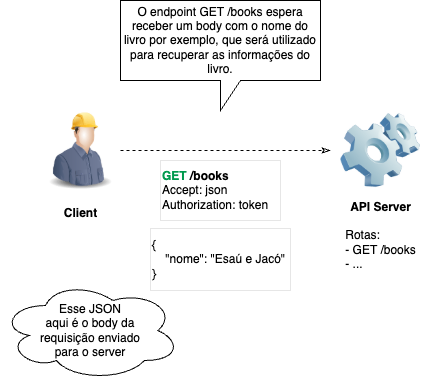

The diagram above was exported from draw.io. Its source (the exported page's mxGraphModel, read from the mxfile embedded in the PNG):
<mxGraphModel dx="286" dy="514" grid="1" gridSize="10" guides="1" tooltips="1" connect="1" arrows="1" fold="1" page="1" pageScale="1" pageWidth="827" pageHeight="1169" math="0" shadow="0">
  <root>
    <mxCell id="0" />
    <mxCell id="1" parent="0" />
    <mxCell id="6" style="edgeStyle=none;html=1;startArrow=none;startFill=0;endArrow=classicThin;endFill=0;dashed=1;" parent="1" source="2" edge="1">
      <mxGeometry relative="1" as="geometry">
        <mxPoint x="390" y="270" as="targetPoint" />
      </mxGeometry>
    </mxCell>
    <mxCell id="2" value="" style="image;html=1;image=img/lib/clip_art/people/Construction_Worker_Man_128x128.png" parent="1" vertex="1">
      <mxGeometry x="100" y="230" width="80" height="80" as="geometry" />
    </mxCell>
    <mxCell id="3" value="" style="image;html=1;image=img/lib/clip_art/computers/Software_128x128.png" parent="1" vertex="1">
      <mxGeometry x="400" y="230" width="80" height="80" as="geometry" />
    </mxCell>
    <mxCell id="4" value="&lt;b&gt;API Server&lt;/b&gt;&lt;div&gt;&lt;br&gt;&lt;/div&gt;&lt;div style=&quot;text-align: left;&quot;&gt;Rotas:&lt;/div&gt;&lt;div style=&quot;text-align: left;&quot;&gt;- GET /books&lt;/div&gt;&lt;div style=&quot;text-align: left;&quot;&gt;- ...&lt;/div&gt;" style="text;html=1;align=center;verticalAlign=middle;resizable=0;points=[];autosize=1;strokeColor=none;fillColor=none;" parent="1" vertex="1">
      <mxGeometry x="395" y="310" width="90" height="90" as="geometry" />
    </mxCell>
    <mxCell id="5" value="&lt;b&gt;Client&lt;/b&gt;" style="text;html=1;align=center;verticalAlign=middle;resizable=0;points=[];autosize=1;strokeColor=none;fillColor=none;" parent="1" vertex="1">
      <mxGeometry x="110" y="318" width="60" height="30" as="geometry" />
    </mxCell>
    <mxCell id="9" value="&lt;b&gt;&lt;font style=&quot;color: rgb(0, 153, 77);&quot;&gt;GET&lt;/font&gt; /books&lt;/b&gt;&lt;div&gt;Accept: json&lt;/div&gt;&lt;div style=&quot;&quot;&gt;Authorization: token&lt;/div&gt;" style="rounded=0;whiteSpace=wrap;html=1;align=left;perimeterSpacing=0;strokeWidth=0;" parent="1" vertex="1">
      <mxGeometry x="220" y="280" width="120" height="60" as="geometry" />
    </mxCell>
    <mxCell id="10" value="&lt;font style=&quot;color: rgb(0, 0, 0);&quot;&gt;{&lt;/font&gt;&lt;div&gt;&lt;font style=&quot;color: rgb(0, 0, 0);&quot;&gt;&amp;nbsp; &amp;nbsp; &quot;nome&quot;: &quot;Esaú e Jacó&quot;&lt;/font&gt;&lt;/div&gt;&lt;div&gt;&lt;font style=&quot;color: rgb(0, 0, 0);&quot;&gt;}&lt;/font&gt;&lt;/div&gt;" style="rounded=0;whiteSpace=wrap;html=1;align=left;perimeterSpacing=0;strokeWidth=0;" vertex="1" parent="1">
      <mxGeometry x="210" y="348" width="140" height="62" as="geometry" />
    </mxCell>
    <mxCell id="11" value="O endpoint GET /books espera receber um body com o nome do livro por exemplo, que será utilizado para recuperar as informações do livro." style="shape=callout;whiteSpace=wrap;html=1;perimeter=calloutPerimeter;" vertex="1" parent="1">
      <mxGeometry x="180" y="120" width="200" height="110" as="geometry" />
    </mxCell>
    <mxCell id="14" value="Esse JSON &lt;br&gt;aqui é o body da&lt;br&gt;requisição enviado&lt;br&gt;para o server" style="ellipse;shape=cloud;whiteSpace=wrap;html=1;" vertex="1" parent="1">
      <mxGeometry x="60" y="400" width="180" height="100" as="geometry" />
    </mxCell>
  </root>
</mxGraphModel>